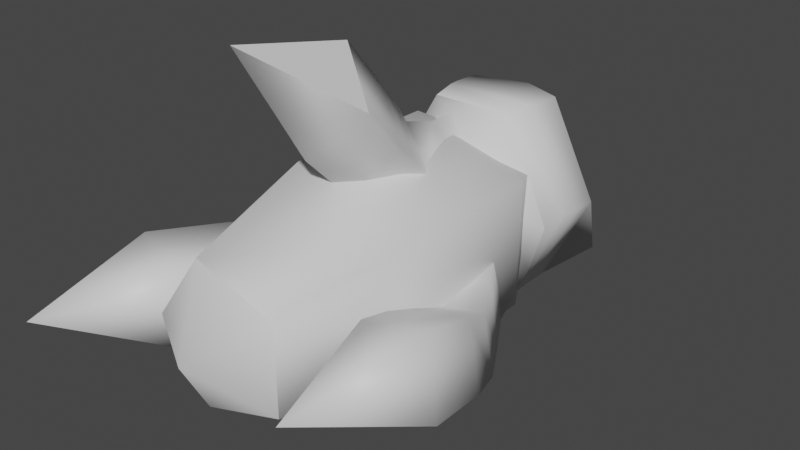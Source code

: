 # Source: fe_fruit_stem_eye2.blend  (saved by Blender 3.0.42; exported with 4.5.12 LTS)
import bpy
from mathutils import Matrix  # noqa: F401  (used for matrix-valued properties, if any)

bpy.ops.wm.read_factory_settings(use_empty=True)
scene = bpy.context.scene
scene.name = 'Scene'

# ---- collections
col_collection = bpy.data.collections.new('Collection'); scene.collection.children.link(col_collection)

# ---- materials (node trees are filled in below, after node groups)
mat_mesh_9 = bpy.data.materials.new('Mesh-9')
mat_mesh_9.use_transparent_shadow = False
mat_material_001 = bpy.data.materials.new('Material.001')
mat_material_001.use_transparent_shadow = False

# ---- material node trees
mat_mesh_9.use_nodes = True; mat_mesh_9.node_tree.nodes.clear()
_N = mat_mesh_9.node_tree.nodes; _L = mat_mesh_9.node_tree.links
n0 = _N.new('ShaderNodeBsdfPrincipled'); n0.name = 'Principled BSDF'; n0.location = (10, 300)
n0.distribution = 'GGX'
n0.subsurface_method = 'RANDOM_WALK_SKIN'
n0.inputs[3].default_value = 1.45
n0.inputs[27].default_value = (0.0, 0.0, 0.0, 1.0)
n0.inputs[28].default_value = 1.0
n1 = _N.new('ShaderNodeOutputMaterial'); n1.name = 'Material Output'; n1.location = (300, 300)
_L.new(n0.outputs[0], n1.inputs[0])
n1.is_active_output = True
mat_material_001.use_nodes = True; mat_material_001.node_tree.nodes.clear()
_N = mat_material_001.node_tree.nodes; _L = mat_material_001.node_tree.links
n0 = _N.new('ShaderNodeBsdfPrincipled'); n0.name = 'Principled BSDF'; n0.location = (10, 300)
n0.distribution = 'GGX'
n0.subsurface_method = 'RANDOM_WALK_SKIN'
n0.inputs[3].default_value = 1.45
n0.inputs[27].default_value = (0.0, 0.0, 0.0, 1.0)
n0.inputs[28].default_value = 1.0
n1 = _N.new('ShaderNodeOutputMaterial'); n1.name = 'Material Output'; n1.location = (300, 300)
n2 = _N.new('ShaderNodeTexImage'); n2.name = 'Image Texture'; n2.location = (-280, 275)
_L.new(n0.outputs[0], n1.inputs[0])
n1.is_active_output = True

# ---- world
world_world = bpy.data.worlds.new('World'); scene.world = world_world
world_world.use_nodes = True; world_world.node_tree.nodes.clear()
_N = world_world.node_tree.nodes; _L = world_world.node_tree.links
n0 = _N.new('ShaderNodeOutputWorld'); n0.name = 'World Output'; n0.location = (300, 300)
n1 = _N.new('ShaderNodeBackground'); n1.name = 'Background'; n1.location = (10, 300)
n1.inputs[0].default_value = (0.05088, 0.05088, 0.05088, 1.0)
_L.new(n1.outputs[0], n0.inputs[0])
n0.is_active_output = True
world_world.color = (0.05088, 0.05088, 0.05088)
world_world.use_sun_shadow = False
world_world.sun_shadow_jitter_overblur = 0.0

# ---- meshes
me_model_4 = bpy.data.meshes.new('Model-4')
me_model_4.from_pydata([(-0.03466, -0.08516, 0.115), (0.1006, -0.08516, 0.07109), (-0.0257, -0.01313, 0.0751), (0.06259, -0.01313, 0.04642), (0.1006, -0.08516, -0.07109), (0.06259, -0.01313, -0.04642), (-0.03466, -0.08516, -0.115), (-0.0257, -0.01313, -0.0751), (-0.1182, -0.08516, -1.859e-17), (-0.08026, -0.01313, -8.296e-17), (-0.03466, -0.08516, -0.115), (-0.0257, -0.01313, -0.0751), (0.07266, -0.4082, 0.04883), (-0.02023, -0.4082, 0.07901), (0.003862, -0.457, 0.0), (0.07266, -0.4082, -0.04883), (-0.02023, -0.4082, -0.07901), (-0.07763, -0.4082, 1.45e-18), (-0.0257, -0.01313, 0.0751), (0.06259, -0.01313, 0.04642), (0.001367, 0.0288, -2.803e-17), (0.06259, -0.01313, -0.04642), (-0.0257, -0.01313, -0.0751), (-0.08026, -0.01313, -8.296e-17), (-0.03515, -0.2644, 0.1172), (0.1027, -0.2644, 0.07245), (-0.1203, -0.2644, -6.262e-17), (-0.03515, -0.2644, -0.1172), (0.1027, -0.2644, -0.07245), (-0.03515, -0.2644, -0.1172), (-0.07763, -0.4082, 1.45e-18), (-0.02023, -0.4082, 0.07901), (-0.02023, -0.4082, -0.07901), (-0.02023, -0.4082, -0.07901), (0.07266, -0.4082, -0.04883), (0.07266, -0.4082, 0.04883)], [], [(0, 1, 2), (1, 3, 2), (4, 5, 1), (5, 3, 1), (6, 7, 4), (7, 5, 4), (8, 9, 10), (9, 11, 10), (8, 0, 9), (0, 2, 9), (12, 13, 14), (15, 12, 14), (16, 15, 14), (17, 16, 14), (13, 17, 14), (18, 19, 20), (19, 21, 20), (21, 22, 20), (22, 23, 20), (23, 18, 20), (24, 25, 0), (0, 25, 1), (26, 24, 8), (8, 24, 0), (27, 26, 10), (10, 26, 8), (28, 29, 4), (4, 29, 6), (25, 28, 1), (1, 28, 4), (26, 30, 24), (24, 30, 31), (26, 27, 30), (27, 32, 30), (29, 28, 33), (28, 34, 33), (28, 25, 34), (25, 35, 34), (24, 31, 25), (25, 31, 35)])
me_model_4.polygons.foreach_set('use_smooth', [True] * 40)
_uv = me_model_4.uv_layers.new(name='UVMap')
_uv.uv.foreach_set('vector', [0.5822, 0.5186, 0.4044, 0.5186, 0.5791, 0.3961, 0.4044, 0.5186, 0.409, 0.3961, 0.5791, 0.3961, 0.2276, 0.5186, 0.2471, 0.3961, 0.4044, 0.5186, 0.2471, 0.3961, 0.409, 0.3961, 0.4044, 0.5186, 0.05063, 0.5186, 0.08196, 0.3961, 0.2276, 0.5186, 0.08196, 0.3961, 0.2471, 0.3961, 0.2276, 0.5186, 0.7594, 0.5186, 0.7413, 0.3961, 0.9377, 0.5186, 0.7413, 0.3961, 0.9113, 0.3961, 0.9377, 0.5186, 0.7594, 0.5186, 0.5822, 0.5186, 0.7413, 0.3961, 0.5822, 0.5186, 0.5791, 0.3961, 0.7413, 0.3961, 0.1931, 0.2455, 0.33, 0.2878, 0.2966, 0.1771, 0.1931, 0.1086, 0.1931, 0.2455, 0.2966, 0.1771, 0.33, 0.06627, 0.1931, 0.1086, 0.2966, 0.1771, 0.4147, 0.1771, 0.33, 0.06627, 0.2966, 0.1771, 0.33, 0.2878, 0.4147, 0.1771, 0.2966, 0.1771, 0.7915, 0.331, 0.6116, 0.2754, 0.7364, 0.1854, 0.6116, 0.2754, 0.6116, 0.09547, 0.7364, 0.1854, 0.6116, 0.09547, 0.7915, 0.03987, 0.7364, 0.1854, 0.7915, 0.03987, 0.9027, 0.1854, 0.7364, 0.1854, 0.9027, 0.1854, 0.7915, 0.331, 0.7364, 0.1854, 0.5891, 0.8983, 0.3961, 0.8983, 0.5822, 0.5186, 0.5822, 0.5186, 0.3961, 0.8983, 0.4044, 0.5186, 0.7813, 0.8983, 0.5891, 0.8983, 0.7594, 0.5186, 0.7594, 0.5186, 0.5891, 0.8983, 0.5822, 0.5186, 0.9771, 0.8983, 0.7813, 0.8983, 0.9377, 0.5186, 0.9377, 0.5186, 0.7813, 0.8983, 0.7594, 0.5186, 0.2047, 0.8983, 0.01061, 0.8983, 0.2276, 0.5186, 0.2276, 0.5186, 0.01061, 0.8983, 0.05063, 0.5186, 0.3961, 0.8983, 0.2047, 0.8983, 0.4044, 0.5186, 0.4044, 0.5186, 0.2047, 0.8983, 0.2276, 0.5186, 0.7813, 0.8983, 0.7872, 0.9754, 0.5891, 0.8983, 0.5891, 0.8983, 0.7872, 0.9754, 0.5941, 0.9754, 0.7813, 0.8983, 0.9771, 0.8983, 0.7872, 0.9754, 0.9771, 0.8983, 0.9794, 0.9754, 0.7872, 0.9754, 0.01061, 0.8983, 0.2047, 0.8983, 0.01916, 0.9754, 0.2047, 0.8983, 0.1986, 0.9754, 0.01916, 0.9754, 0.2047, 0.8983, 0.3961, 0.8983, 0.1986, 0.9754, 0.3961, 0.8983, 0.3912, 0.9754, 0.1986, 0.9754, 0.5891, 0.8983, 0.5941, 0.9754, 0.3961, 0.8983, 0.3961, 0.8983, 0.5941, 0.9754, 0.3912, 0.9754])
me_model_4.materials.append(mat_mesh_9)
me_model_4.use_remesh_fix_poles = True
me_model_4.use_remesh_preserve_attributes = False
me_model_4.update()
me_0x07631a3d_gmdl_002 = bpy.data.meshes.new('0x07631A3D.gmdl.002')
me_0x07631a3d_gmdl_002.from_pydata([(-0.001367, -0.09166, -0.08671), (-0.05107, -0.02991, -0.108), (0.04774, -0.03013, -0.1079), (-0.0933, -0.05458, -0.04813), (-0.1005, -0.03081, -0.003596), (-0.06424, -0.08834, 0.0413), (-0.05107, -0.03191, 0.1137), (-0.001863, -0.07021, 0.1166), (0.04774, -0.03191, 0.1137), (0.06021, -0.09079, 0.04028), (0.09714, -0.03103, -0.003516), (0.09093, -0.04715, -0.04797), (0.04774, -0.03013, -0.1079), (-0.05107, -0.02991, -0.108), (-0.04883, -0.007567, -0.1059), (0.05409, -0.007567, -0.1059), (-0.05107, -0.02991, -0.108), (-0.1005, -0.03081, -0.003596), (-0.1003, -0.009003, 0.007327), (-0.04883, -0.007567, -0.1059), (-0.05107, -0.03191, 0.1137), (-0.04883, -0.009733, 0.1206), (-0.05107, -0.03191, 0.1137), (0.04774, -0.03191, 0.1137), (0.05409, -0.009383, 0.1208), (0.09714, -0.03103, -0.003516), (0.1055, -0.009, 0.007407), (0.05482, 0.01268, -0.1037), (-0.05586, 0.01261, -0.1037), (-0.05641, 0.04387, -0.1053), (0.05394, 0.04387, -0.1053), (-0.05586, 0.01261, -0.1037), (-0.1112, 0.0116, 0.006518), (-0.1116, 0.04368, 0.004811), (-0.05641, 0.04387, -0.1053), (-0.05586, 0.01061, 0.1168), (-0.05641, 0.04349, 0.1149), (0.05482, 0.01069, 0.1168), (0.05395, 0.04349, 0.1149), (0.1102, 0.0116, 0.006518), (0.1091, 0.04359, 0.004762), (-0.09978, 0.07285, -0.06756), (0.09992, 0.07285, -0.06756), (-0.09978, 0.07285, -0.06756), (7.158e-05, 0.07222, 0.1102), (0.0002963, 0.1411, -5.893e-05), (7.158e-05, 0.07222, 0.1102), (-0.08564, -0.1169, 0.00409), (-0.1112, -0.1215, -0.08014), (-0.03307, -0.1339, -0.1027), (0.04535, -0.1184, 0.06595), (-0.001103, -0.1039, 0.1175), (-0.04753, -0.1174, 0.06928), (0.04152, -0.1325, -0.08119), (0.1087, -0.1234, -0.06839), (0.09379, -0.1176, -0.0005362), (0.002407, -0.1405, -0.008975), (-0.1901, -0.3354, 0.01877), (-0.2098, -0.3375, -0.06291), (-0.1658, -0.4947, -0.003161), (-0.1319, -0.3463, -0.09351), (-0.1118, -0.3429, -0.01082), (0.05569, -0.2649, 0.1882), (0.006801, -0.2379, 0.2383), (0.006451, -0.3753, 0.2674), (0.006801, -0.2379, 0.2383), (-0.04201, -0.263, 0.1914), (0.006451, -0.3753, 0.2674), (0.006862, -0.2969, 0.1404), (0.05569, -0.2649, 0.1882), (0.1273, -0.3481, -0.04956), (0.1945, -0.3408, -0.03635), (0.1553, -0.4877, 0.02969), (0.1799, -0.3321, 0.04804), (0.1103, -0.3411, 0.03633), (0.06895, -0.1745, -0.08379), (0.1344, -0.1655, -0.0704), (0.1601, -0.2099, -0.07143), (0.09651, -0.2167, -0.08479), (0.12, -0.162, -0.00382), (0.1462, -0.2082, -0.006133), (0.05232, -0.1712, -0.01554), (0.08041, -0.2163, -0.01768), (0.04073, -0.1579, 0.08346), (-0.0006204, -0.1458, 0.1302), (9.705e-05, -0.1617, 0.1541), (0.04127, -0.1833, 0.1109), (-0.04192, -0.1571, 0.08646), (-0.04101, -0.182, 0.1138), (-0.0005808, -0.1703, 0.03609), (0.0001466, -0.1982, 0.06318), (-0.1142, -0.1613, -0.004486), (-0.1385, -0.1642, -0.08509), (-0.1697, -0.208, -0.0914), (-0.1452, -0.2071, -0.008675), (-0.0639, -0.1755, -0.1078), (-0.09396, -0.2171, -0.115), (-0.04446, -0.1758, -0.02949), (-0.07435, -0.2196, -0.03477), (-0.1925, -0.2437, -0.09071), (-0.1652, -0.2433, 0.002218), (-0.1078, -0.2541, -0.1175), (-0.086, -0.255, -0.02773), (0.1796, -0.2589, -0.05557), (0.1078, -0.2669, -0.07072), (0.164, -0.2561, 0.01827), (0.0897, -0.2633, 0.004732), (0.001027, -0.1829, 0.1788), (0.0481, -0.2113, 0.1321), (-0.04597, -0.2094, 0.1351), (0.001087, -0.2379, 0.08374)], [], [(0, 1, 2), (3, 4, 1), (5, 6, 4), (7, 8, 6), (9, 10, 8), (11, 2, 10), (14, 15, 13), (12, 13, 15), (18, 19, 17), (16, 17, 19), (21, 18, 20), (17, 20, 18), (24, 21, 23), (22, 23, 21), (24, 23, 26), (23, 25, 26), (26, 25, 15), (25, 12, 15), (29, 30, 28), (27, 28, 30), (33, 34, 32), (31, 32, 34), (36, 33, 35), (32, 35, 33), (38, 36, 37), (35, 37, 36), (38, 37, 40), (37, 39, 40), (40, 39, 30), (39, 27, 30), (41, 42, 29), (30, 29, 42), (34, 33, 43), (43, 33, 44), (33, 36, 44), (36, 38, 44), (42, 44, 40), (38, 40, 44), (40, 30, 42), (42, 41, 45), (41, 46, 45), (44, 42, 45), (3, 48, 5), (47, 5, 48), (3, 0, 48), (0, 49, 48), (5, 4, 3), (1, 0, 3), (7, 51, 9), (50, 9, 51), (7, 5, 51), (5, 52, 51), (9, 8, 7), (6, 5, 7), (11, 54, 0), (53, 0, 54), (11, 9, 54), (9, 55, 54), (0, 2, 11), (10, 9, 11), (5, 56, 52), (56, 9, 50), (9, 56, 55), (56, 0, 53), (0, 56, 49), (56, 5, 47), (57, 58, 59), (58, 60, 59), (60, 61, 59), (61, 57, 59), (62, 63, 64), (65, 66, 67), (66, 68, 67), (68, 69, 67), (70, 71, 72), (71, 73, 72), (73, 74, 72), (74, 70, 72), (78, 75, 77), (75, 76, 77), (77, 76, 80), (76, 79, 80), (81, 82, 79), (79, 82, 80), (75, 78, 81), (81, 78, 82), (86, 83, 85), (83, 84, 85), (87, 88, 84), (84, 88, 85), (89, 90, 87), (87, 90, 88), (90, 89, 86), (89, 83, 86), (93, 94, 92), (91, 92, 94), (96, 93, 95), (92, 95, 93), (95, 97, 96), (97, 98, 96), (97, 91, 98), (91, 94, 98), (92, 91, 48), (47, 48, 91), (95, 92, 49), (48, 49, 92), (49, 56, 95), (56, 97, 95), (56, 47, 97), (47, 91, 97), (99, 100, 93), (94, 93, 100), (101, 99, 96), (93, 96, 99), (96, 98, 101), (98, 102, 101), (98, 94, 102), (94, 100, 102), (104, 78, 103), (78, 77, 103), (103, 77, 105), (77, 80, 105), (82, 106, 80), (80, 106, 105), (78, 104, 82), (82, 104, 106), (75, 53, 76), (53, 54, 76), (76, 54, 79), (54, 55, 79), (56, 81, 55), (55, 81, 79), (53, 75, 56), (56, 75, 81), (108, 86, 107), (86, 85, 107), (109, 107, 88), (85, 88, 107), (110, 109, 90), (88, 90, 109), (110, 90, 108), (90, 86, 108), (50, 51, 83), (51, 84, 83), (52, 87, 51), (51, 87, 84), (56, 89, 52), (52, 89, 87), (89, 56, 83), (56, 50, 83), (58, 57, 99), (100, 99, 57), (60, 58, 101), (99, 101, 58), (61, 60, 102), (101, 102, 60), (57, 61, 100), (102, 100, 61), (70, 104, 71), (104, 103, 71), (73, 71, 105), (103, 105, 71), (73, 105, 74), (105, 106, 74), (74, 106, 70), (106, 104, 70), (65, 69, 107), (108, 107, 69), (65, 107, 66), (107, 109, 66), (68, 66, 110), (109, 110, 66), (68, 110, 69), (110, 108, 69), (28, 27, 14), (15, 14, 27), (32, 31, 18), (19, 18, 31), (35, 32, 21), (18, 21, 32), (37, 35, 24), (21, 24, 35), (37, 24, 39), (24, 26, 39), (39, 26, 27), (26, 15, 27)])
me_0x07631a3d_gmdl_002.polygons.foreach_set('use_smooth', [True] * 186)
_uv = me_0x07631a3d_gmdl_002.uv_layers.new(name='UVMap')
_uv.uv.foreach_set('vector', [0.1464, 0.9095, 0.1931, 0.974, 0.1969, 0.9778, 0.1601, 0.914, 0.2122, 0.9529, 0.1931, 0.974, 0.1818, 0.8893, 0.2376, 0.9335, 0.2122, 0.9529, 0.2098, 0.8894, 0.2414, 0.9373, 0.2376, 0.9335, 0.186, 0.8935, 0.2199, 0.9606, 0.2414, 0.9373, 0.1683, 0.9235, 0.1969, 0.9778, 0.2199, 0.9606, 0.1148, 0.109, 0.1141, 0.1508, 0.05134, 0.1152, 0.05086, 0.1422, 0.05134, 0.1152, 0.1141, 0.1508, 0.1007, 0.3816, 0.1092, 0.4268, 0.0345, 0.4061, 0.0457, 0.433, 0.0345, 0.4061, 0.1092, 0.4268, 0.09253, 0.3241, 0.1007, 0.3816, 0.0221, 0.3701, 0.0345, 0.4061, 0.0221, 0.3701, 0.1007, 0.3816, 0.09379, 0.2536, 0.09253, 0.3241, 0.02504, 0.2046, 0.02354, 0.2893, 0.02504, 0.2046, 0.09253, 0.3241, 0.09379, 0.2536, 0.02504, 0.2046, 0.104, 0.1959, 0.02504, 0.2046, 0.03872, 0.1688, 0.104, 0.1959, 0.104, 0.1959, 0.03872, 0.1688, 0.1141, 0.1508, 0.03872, 0.1688, 0.05086, 0.1422, 0.1141, 0.1508, 0.2186, 0.1052, 0.2177, 0.1586, 0.1592, 0.1065, 0.1584, 0.1551, 0.1592, 0.1065, 0.2177, 0.1586, 0.2141, 0.3694, 0.213, 0.423, 0.1496, 0.3734, 0.1536, 0.4243, 0.1496, 0.3734, 0.213, 0.423, 0.2152, 0.3166, 0.2141, 0.3694, 0.1457, 0.3183, 0.1496, 0.3734, 0.1457, 0.3183, 0.2141, 0.3694, 0.2161, 0.265, 0.2152, 0.3166, 0.1467, 0.261, 0.1457, 0.3183, 0.1467, 0.261, 0.2152, 0.3166, 0.2161, 0.265, 0.1467, 0.261, 0.2169, 0.2123, 0.1467, 0.261, 0.1526, 0.2059, 0.2169, 0.2123, 0.2169, 0.2123, 0.1526, 0.2059, 0.2177, 0.1586, 0.1526, 0.2059, 0.1584, 0.1551, 0.2177, 0.1586, 0.3106, 0.08056, 0.3087, 0.1867, 0.2186, 0.1052, 0.2177, 0.1586, 0.2186, 0.1052, 0.3087, 0.1867, 0.213, 0.423, 0.2141, 0.3694, 0.305, 0.3984, 0.305, 0.3984, 0.2141, 0.3694, 0.307, 0.2922, 0.2141, 0.3694, 0.2152, 0.3166, 0.307, 0.2922, 0.2152, 0.3166, 0.2161, 0.265, 0.307, 0.2922, 0.3087, 0.1867, 0.307, 0.2922, 0.2169, 0.2123, 0.2161, 0.265, 0.2169, 0.2123, 0.307, 0.2922, 0.2169, 0.2123, 0.2177, 0.1586, 0.3087, 0.1867, 0.3087, 0.1867, 0.3106, 0.08056, 0.3434, 0.1869, 0.3106, 0.08056, 0.3223, 0.01329, 0.3434, 0.1869, 0.307, 0.2922, 0.3087, 0.1867, 0.3434, 0.1869, 0.1601, 0.914, 0.1329, 0.8669, 0.1818, 0.8893, 0.1578, 0.8551, 0.1818, 0.8893, 0.1329, 0.8669, 0.1601, 0.914, 0.1464, 0.9095, 0.1329, 0.8669, 0.1464, 0.9095, 0.1274, 0.8701, 0.1329, 0.8669, 0.1818, 0.8893, 0.2122, 0.9529, 0.1601, 0.914, 0.1931, 0.974, 0.1464, 0.9095, 0.1601, 0.914, 0.2098, 0.8894, 0.1982, 0.8426, 0.186, 0.8935, 0.1786, 0.8508, 0.186, 0.8935, 0.1982, 0.8426, 0.2098, 0.8894, 0.1818, 0.8893, 0.1982, 0.8426, 0.1818, 0.8893, 0.1753, 0.8458, 0.1982, 0.8426, 0.186, 0.8935, 0.2414, 0.9373, 0.2098, 0.8894, 0.2376, 0.9335, 0.1818, 0.8893, 0.2098, 0.8894, 0.1683, 0.9235, 0.1443, 0.8732, 0.1464, 0.9095, 0.1365, 0.87, 0.1464, 0.9095, 0.1443, 0.8732, 0.1683, 0.9235, 0.186, 0.8935, 0.1443, 0.8732, 0.186, 0.8935, 0.1633, 0.8626, 0.1443, 0.8732, 0.1464, 0.9095, 0.1969, 0.9778, 0.1683, 0.9235, 0.2199, 0.9606, 0.186, 0.8935, 0.1683, 0.9235, 0.1818, 0.8893, 0.1538, 0.8562, 0.1753, 0.8458, 0.1538, 0.8562, 0.186, 0.8935, 0.1786, 0.8508, 0.186, 0.8935, 0.1538, 0.8562, 0.1633, 0.8626, 0.1538, 0.8562, 0.1464, 0.9095, 0.1365, 0.87, 0.1464, 0.9095, 0.1538, 0.8562, 0.1274, 0.8701, 0.1538, 0.8562, 0.1818, 0.8893, 0.1578, 0.8551, 0.1479, 0.5678, 0.1108, 0.5569, 0.1647, 0.4754, 0.1108, 0.5569, 0.1058, 0.5533, 0.1647, 0.4754, 0.1058, 0.5533, 0.1428, 0.5665, 0.1647, 0.4754, 0.1428, 0.5665, 0.1479, 0.5678, 0.1647, 0.4754, 0.3355, 0.4797, 0.3037, 0.5202, 0.2851, 0.4764, 0.2558, 0.6213, 0.2256, 0.603, 0.2627, 0.5333, 0.2256, 0.603, 0.1985, 0.589, 0.2627, 0.5333, 0.1985, 0.589, 0.2305, 0.6087, 0.2627, 0.5333, 0.1322, 0.5671, 0.141, 0.5762, 0.1889, 0.4949, 0.141, 0.5762, 0.17, 0.5867, 0.1889, 0.4949, 0.17, 0.5867, 0.1617, 0.5779, 0.1889, 0.4949, 0.1617, 0.5779, 0.1322, 0.5671, 0.1889, 0.4949, 0.1083, 0.7032, 0.1103, 0.7764, 0.115, 0.7082, 0.1103, 0.7764, 0.1176, 0.7808, 0.115, 0.7082, 0.115, 0.7082, 0.1176, 0.7808, 0.1355, 0.7084, 0.1176, 0.7808, 0.1383, 0.7763, 0.1355, 0.7084, 0.1313, 0.7718, 0.1292, 0.7034, 0.1383, 0.7763, 0.1383, 0.7763, 0.1292, 0.7034, 0.1355, 0.7084, 0.1103, 0.7764, 0.1083, 0.7032, 0.1313, 0.7718, 0.1313, 0.7718, 0.1083, 0.7032, 0.1292, 0.7034, 0.179, 0.7071, 0.1685, 0.7671, 0.1984, 0.7095, 0.1685, 0.7671, 0.1884, 0.7651, 0.1984, 0.7095, 0.1653, 0.7626, 0.1759, 0.7029, 0.1884, 0.7651, 0.1884, 0.7651, 0.1759, 0.7029, 0.1984, 0.7095, 0.1438, 0.7643, 0.1551, 0.7, 0.1653, 0.7626, 0.1653, 0.7626, 0.1551, 0.7, 0.1759, 0.7029, 0.1551, 0.7, 0.1438, 0.7643, 0.179, 0.7071, 0.1438, 0.7643, 0.1685, 0.7671, 0.179, 0.7071, 0.09581, 0.6964, 0.1233, 0.6977, 0.1026, 0.7719, 0.1291, 0.7675, 0.1026, 0.7719, 0.1233, 0.6977, 0.09117, 0.6959, 0.09581, 0.6964, 0.09749, 0.7727, 0.1026, 0.7719, 0.09749, 0.7727, 0.09581, 0.6964, 0.09749, 0.7727, 0.1229, 0.7677, 0.09117, 0.6959, 0.1229, 0.7677, 0.1177, 0.6964, 0.09117, 0.6959, 0.1229, 0.7677, 0.1291, 0.7675, 0.1177, 0.6964, 0.1291, 0.7675, 0.1233, 0.6977, 0.1177, 0.6964, 0.1026, 0.7719, 0.1291, 0.7675, 0.1329, 0.8669, 0.1578, 0.8551, 0.1329, 0.8669, 0.1291, 0.7675, 0.09749, 0.7727, 0.1026, 0.7719, 0.1274, 0.8701, 0.1329, 0.8669, 0.1274, 0.8701, 0.1026, 0.7719, 0.1274, 0.8701, 0.1538, 0.8562, 0.09749, 0.7727, 0.1538, 0.8562, 0.1229, 0.7677, 0.09749, 0.7727, 0.1538, 0.8562, 0.1578, 0.8551, 0.1229, 0.7677, 0.1578, 0.8551, 0.1291, 0.7675, 0.1229, 0.7677, 0.09784, 0.6221, 0.1279, 0.6301, 0.09581, 0.6964, 0.1233, 0.6977, 0.09581, 0.6964, 0.1279, 0.6301, 0.09349, 0.62, 0.09784, 0.6221, 0.09117, 0.6959, 0.09581, 0.6964, 0.09117, 0.6959, 0.09784, 0.6221, 0.09117, 0.6959, 0.1177, 0.6964, 0.09349, 0.62, 0.1177, 0.6964, 0.1225, 0.627, 0.09349, 0.62, 0.1177, 0.6964, 0.1233, 0.6977, 0.1225, 0.627, 0.1233, 0.6977, 0.1279, 0.6301, 0.1225, 0.627, 0.1191, 0.6289, 0.1083, 0.7032, 0.1261, 0.6353, 0.1083, 0.7032, 0.115, 0.7082, 0.1261, 0.6353, 0.1261, 0.6353, 0.115, 0.7082, 0.1485, 0.6408, 0.115, 0.7082, 0.1355, 0.7084, 0.1485, 0.6408, 0.1292, 0.7034, 0.142, 0.6344, 0.1355, 0.7084, 0.1355, 0.7084, 0.142, 0.6344, 0.1485, 0.6408, 0.1083, 0.7032, 0.1191, 0.6289, 0.1292, 0.7034, 0.1292, 0.7034, 0.1191, 0.6289, 0.142, 0.6344, 0.1103, 0.7764, 0.1365, 0.87, 0.1176, 0.7808, 0.1365, 0.87, 0.1443, 0.8732, 0.1176, 0.7808, 0.1176, 0.7808, 0.1443, 0.8732, 0.1383, 0.7763, 0.1443, 0.8732, 0.1633, 0.8626, 0.1383, 0.7763, 0.1538, 0.8562, 0.1313, 0.7718, 0.1633, 0.8626, 0.1633, 0.8626, 0.1313, 0.7718, 0.1383, 0.7763, 0.1365, 0.87, 0.1103, 0.7764, 0.1538, 0.8562, 0.1538, 0.8562, 0.1103, 0.7764, 0.1313, 0.7718, 0.2041, 0.6535, 0.179, 0.7071, 0.2247, 0.6609, 0.179, 0.7071, 0.1984, 0.7095, 0.2247, 0.6609, 0.2004, 0.6489, 0.2247, 0.6609, 0.1759, 0.7029, 0.1984, 0.7095, 0.1759, 0.7029, 0.2247, 0.6609, 0.1783, 0.6405, 0.2004, 0.6489, 0.1551, 0.7, 0.1759, 0.7029, 0.1551, 0.7, 0.2004, 0.6489, 0.1783, 0.6405, 0.1551, 0.7, 0.2041, 0.6535, 0.1551, 0.7, 0.179, 0.7071, 0.2041, 0.6535, 0.1786, 0.8508, 0.1982, 0.8426, 0.1685, 0.7671, 0.1982, 0.8426, 0.1884, 0.7651, 0.1685, 0.7671, 0.1753, 0.8458, 0.1653, 0.7626, 0.1982, 0.8426, 0.1982, 0.8426, 0.1653, 0.7626, 0.1884, 0.7651, 0.1538, 0.8562, 0.1438, 0.7643, 0.1753, 0.8458, 0.1753, 0.8458, 0.1438, 0.7643, 0.1653, 0.7626, 0.1438, 0.7643, 0.1538, 0.8562, 0.1685, 0.7671, 0.1538, 0.8562, 0.1786, 0.8508, 0.1685, 0.7671, 0.1108, 0.5569, 0.1479, 0.5678, 0.09784, 0.6221, 0.1279, 0.6301, 0.09784, 0.6221, 0.1479, 0.5678, 0.1058, 0.5533, 0.1108, 0.5569, 0.09349, 0.62, 0.09784, 0.6221, 0.09349, 0.62, 0.1108, 0.5569, 0.1428, 0.5665, 0.1058, 0.5533, 0.1225, 0.627, 0.09349, 0.62, 0.1225, 0.627, 0.1058, 0.5533, 0.1479, 0.5678, 0.1428, 0.5665, 0.1279, 0.6301, 0.1225, 0.627, 0.1279, 0.6301, 0.1428, 0.5665, 0.1322, 0.5671, 0.1191, 0.6289, 0.141, 0.5762, 0.1191, 0.6289, 0.1261, 0.6353, 0.141, 0.5762, 0.17, 0.5867, 0.141, 0.5762, 0.1485, 0.6408, 0.1261, 0.6353, 0.1485, 0.6408, 0.141, 0.5762, 0.17, 0.5867, 0.1485, 0.6408, 0.1617, 0.5779, 0.1485, 0.6408, 0.142, 0.6344, 0.1617, 0.5779, 0.1617, 0.5779, 0.142, 0.6344, 0.1322, 0.5671, 0.142, 0.6344, 0.1191, 0.6289, 0.1322, 0.5671, 0.2558, 0.6213, 0.2305, 0.6087, 0.2247, 0.6609, 0.2041, 0.6535, 0.2247, 0.6609, 0.2305, 0.6087, 0.2558, 0.6213, 0.2247, 0.6609, 0.2256, 0.603, 0.2247, 0.6609, 0.2004, 0.6489, 0.2256, 0.603, 0.1985, 0.589, 0.2256, 0.603, 0.1783, 0.6405, 0.2004, 0.6489, 0.1783, 0.6405, 0.2256, 0.603, 0.1985, 0.589, 0.1783, 0.6405, 0.2305, 0.6087, 0.1783, 0.6405, 0.2041, 0.6535, 0.2305, 0.6087, 0.1592, 0.1065, 0.1584, 0.1551, 0.1148, 0.109, 0.1141, 0.1508, 0.1148, 0.109, 0.1584, 0.1551, 0.1496, 0.3734, 0.1536, 0.4243, 0.1007, 0.3816, 0.1092, 0.4268, 0.1007, 0.3816, 0.1536, 0.4243, 0.1457, 0.3183, 0.1496, 0.3734, 0.09253, 0.3241, 0.1007, 0.3816, 0.09253, 0.3241, 0.1496, 0.3734, 0.1467, 0.261, 0.1457, 0.3183, 0.09379, 0.2536, 0.09253, 0.3241, 0.09379, 0.2536, 0.1457, 0.3183, 0.1467, 0.261, 0.09379, 0.2536, 0.1526, 0.2059, 0.09379, 0.2536, 0.104, 0.1959, 0.1526, 0.2059, 0.1526, 0.2059, 0.104, 0.1959, 0.1584, 0.1551, 0.104, 0.1959, 0.1141, 0.1508, 0.1584, 0.1551])
_ca = me_0x07631a3d_gmdl_002.color_attributes.new('Col', 'BYTE_COLOR', 'CORNER')
_ca.data.foreach_set('color', [1.0, 1.0, 1.0, 1.0, 1.0, 1.0, 1.0, 1.0, 1.0, 1.0, 1.0, 1.0, 1.0, 1.0, 1.0, 1.0, 1.0, 1.0, 1.0, 1.0, 1.0, 1.0, 1.0, 1.0, 1.0, 1.0, 1.0, 1.0, 1.0, 1.0, 1.0, 1.0, 1.0, 1.0, 1.0, 1.0, 1.0, 1.0, 1.0, 1.0, 1.0, 1.0, 1.0, 1.0, 1.0, 1.0, 1.0, 1.0, 1.0, 1.0, 1.0, 1.0, 1.0, 1.0, 1.0, 1.0, 1.0, 1.0, 1.0, 1.0, 1.0, 1.0, 1.0, 1.0, 1.0, 1.0, 1.0, 1.0, 1.0, 1.0, 1.0, 1.0, 1.0, 1.0, 1.0, 1.0, 1.0, 1.0, 1.0, 1.0, 1.0, 1.0, 1.0, 1.0, 1.0, 1.0, 1.0, 1.0, 1.0, 1.0, 1.0, 1.0, 1.0, 1.0, 1.0, 1.0, 1.0, 1.0, 1.0, 1.0, 1.0, 1.0, 1.0, 1.0, 1.0, 1.0, 1.0, 1.0, 1.0, 1.0, 1.0, 1.0, 1.0, 1.0, 1.0, 1.0, 1.0, 1.0, 1.0, 1.0, 1.0, 1.0, 1.0, 1.0, 1.0, 1.0, 1.0, 1.0, 1.0, 1.0, 1.0, 1.0, 1.0, 1.0, 1.0, 1.0, 1.0, 1.0, 1.0, 1.0, 1.0, 1.0, 1.0, 1.0, 1.0, 1.0, 1.0, 1.0, 1.0, 1.0, 1.0, 1.0, 1.0, 1.0, 1.0, 1.0, 1.0, 1.0, 1.0, 1.0, 1.0, 1.0, 1.0, 1.0, 1.0, 1.0, 1.0, 1.0, 1.0, 1.0, 1.0, 1.0, 1.0, 1.0, 1.0, 1.0, 1.0, 1.0, 1.0, 1.0, 1.0, 1.0, 1.0, 1.0, 1.0, 1.0, 1.0, 1.0, 1.0, 1.0, 1.0, 1.0, 1.0, 1.0, 1.0, 1.0, 1.0, 1.0, 1.0, 1.0, 1.0, 1.0, 1.0, 1.0, 1.0, 1.0, 1.0, 1.0, 1.0, 1.0, 1.0, 1.0, 1.0, 1.0, 1.0, 1.0, 1.0, 1.0, 1.0, 1.0, 1.0, 1.0, 1.0, 1.0, 1.0, 1.0, 1.0, 1.0, 1.0, 1.0, 1.0, 1.0, 1.0, 1.0, 1.0, 1.0, 1.0, 1.0, 1.0, 1.0, 1.0, 1.0, 1.0, 1.0, 1.0, 1.0, 1.0, 1.0, 1.0, 1.0, 1.0, 1.0, 1.0, 1.0, 1.0, 1.0, 1.0, 1.0, 1.0, 1.0, 1.0, 1.0, 1.0, 1.0, 1.0, 1.0, 1.0, 1.0, 1.0, 1.0, 1.0, 1.0, 1.0, 1.0, 1.0, 1.0, 1.0, 1.0, 1.0, 1.0, 1.0, 1.0, 1.0, 1.0, 1.0, 1.0, 1.0, 1.0, 1.0, 1.0, 1.0, 1.0, 1.0, 1.0, 1.0, 1.0, 1.0, 1.0, 1.0, 1.0, 1.0, 1.0, 1.0, 1.0, 1.0, 1.0, 1.0, 1.0, 1.0, 1.0, 1.0, 1.0, 1.0, 1.0, 1.0, 1.0, 1.0, 1.0, 1.0, 1.0, 1.0, 1.0, 1.0, 1.0, 1.0, 1.0, 1.0, 1.0, 1.0, 1.0, 1.0, 1.0, 1.0, 1.0, 1.0, 1.0, 1.0, 1.0, 1.0, 1.0, 1.0, 1.0, 1.0, 1.0, 1.0, 1.0, 1.0, 1.0, 1.0, 1.0, 1.0, 1.0, 1.0, 1.0, 1.0, 1.0, 1.0, 1.0, 1.0, 1.0, 1.0, 1.0, 1.0, 1.0, 1.0, 1.0, 1.0, 1.0, 1.0, 1.0, 1.0, 1.0, 1.0, 1.0, 1.0, 1.0, 1.0, 1.0, 1.0, 1.0, 1.0, 1.0, 1.0, 1.0, 1.0, 1.0, 1.0, 1.0, 1.0, 1.0, 1.0, 1.0, 1.0, 1.0, 1.0, 1.0, 1.0, 1.0, 1.0, 1.0, 1.0, 1.0, 1.0, 1.0, 1.0, 1.0, 1.0, 1.0, 1.0, 1.0, 1.0, 1.0, 1.0, 1.0, 1.0, 1.0, 1.0, 1.0, 1.0, 1.0, 1.0, 1.0, 1.0, 1.0, 1.0, 1.0, 1.0, 1.0, 1.0, 1.0, 1.0, 1.0, 1.0, 1.0, 1.0, 1.0, 1.0, 1.0, 1.0, 1.0, 1.0, 1.0, 1.0, 1.0, 1.0, 1.0, 1.0, 1.0, 1.0, 1.0, 1.0, 1.0, 1.0, 1.0, 1.0, 1.0, 1.0, 1.0, 1.0, 1.0, 1.0, 1.0, 1.0, 1.0, 1.0, 1.0, 1.0, 1.0, 1.0, 1.0, 1.0, 1.0, 1.0, 1.0, 1.0, 1.0, 1.0, 1.0, 1.0, 1.0, 1.0, 1.0, 1.0, 1.0, 1.0, 1.0, 1.0, 1.0, 1.0, 1.0, 1.0, 1.0, 1.0, 1.0, 1.0, 1.0, 1.0, 1.0, 1.0, 1.0, 1.0, 1.0, 1.0, 1.0, 1.0, 1.0, 1.0, 1.0, 1.0, 1.0, 1.0, 1.0, 1.0, 1.0, 1.0, 1.0, 1.0, 1.0, 1.0, 1.0, 1.0, 1.0, 1.0, 1.0, 1.0, 1.0, 1.0, 1.0, 1.0, 1.0, 1.0, 1.0, 1.0, 1.0, 1.0, 1.0, 1.0, 1.0, 1.0, 1.0, 1.0, 1.0, 1.0, 1.0, 1.0, 1.0, 1.0, 1.0, 1.0, 1.0, 1.0, 1.0, 1.0, 1.0, 1.0, 1.0, 1.0, 1.0, 1.0, 1.0, 1.0, 1.0, 1.0, 1.0, 1.0, 1.0, 1.0, 1.0, 1.0, 1.0, 1.0, 1.0, 1.0, 1.0, 1.0, 1.0, 1.0, 1.0, 1.0, 1.0, 1.0, 1.0, 1.0, 1.0, 1.0, 1.0, 1.0, 1.0, 1.0, 1.0, 1.0, 1.0, 1.0, 1.0, 1.0, 1.0, 1.0, 1.0, 1.0, 1.0, 1.0, 1.0, 1.0, 1.0, 1.0, 1.0, 1.0, 1.0, 1.0, 1.0, 1.0, 1.0, 1.0, 1.0, 1.0, 1.0, 1.0, 1.0, 1.0, 1.0, 1.0, 1.0, 1.0, 1.0, 1.0, 1.0, 1.0, 1.0, 1.0, 1.0, 1.0, 1.0, 1.0, 1.0, 1.0, 1.0, 1.0, 1.0, 1.0, 1.0, 1.0, 1.0, 1.0, 1.0, 1.0, 1.0, 1.0, 1.0, 1.0, 1.0, 1.0, 1.0, 1.0, 1.0, 1.0, 1.0, 1.0, 1.0, 1.0, 1.0, 1.0, 1.0, 1.0, 1.0, 1.0, 1.0, 1.0, 1.0, 1.0, 1.0, 1.0, 1.0, 1.0, 1.0, 1.0, 1.0, 1.0, 1.0, 1.0, 1.0, 1.0, 1.0, 1.0, 1.0, 1.0, 1.0, 1.0, 1.0, 1.0, 1.0, 1.0, 1.0, 1.0, 1.0, 1.0, 1.0, 1.0, 1.0, 1.0, 1.0, 1.0, 1.0, 1.0, 1.0, 1.0, 1.0, 1.0, 1.0, 1.0, 1.0, 1.0, 1.0, 1.0, 1.0, 1.0, 1.0, 1.0, 1.0, 1.0, 1.0, 1.0, 1.0, 1.0, 1.0, 1.0, 1.0, 1.0, 1.0, 1.0, 1.0, 1.0, 1.0, 1.0, 1.0, 1.0, 1.0, 1.0, 1.0, 1.0, 1.0, 1.0, 1.0, 1.0, 1.0, 1.0, 1.0, 1.0, 1.0, 1.0, 1.0, 1.0, 1.0, 1.0, 1.0, 1.0, 1.0, 1.0, 1.0, 1.0, 1.0, 1.0, 1.0, 1.0, 1.0, 1.0, 1.0, 1.0, 1.0, 1.0, 1.0, 1.0, 1.0, 1.0, 1.0, 1.0, 1.0, 1.0, 1.0, 1.0, 1.0, 1.0, 1.0, 1.0, 1.0, 1.0, 1.0, 1.0, 1.0, 1.0, 1.0, 1.0, 1.0, 1.0, 1.0, 1.0, 1.0, 1.0, 1.0, 1.0, 1.0, 1.0, 1.0, 1.0, 1.0, 1.0, 1.0, 1.0, 1.0, 1.0, 1.0, 1.0, 1.0, 1.0, 1.0, 1.0, 1.0, 1.0, 1.0, 1.0, 1.0, 1.0, 1.0, 1.0, 1.0, 1.0, 1.0, 1.0, 1.0, 1.0, 1.0, 1.0, 1.0, 1.0, 1.0, 1.0, 1.0, 1.0, 1.0, 1.0, 1.0, 1.0, 1.0, 1.0, 1.0, 1.0, 1.0, 1.0, 1.0, 1.0, 1.0, 1.0, 1.0, 1.0, 1.0, 1.0, 1.0, 1.0, 1.0, 1.0, 1.0, 1.0, 1.0, 1.0, 1.0, 1.0, 1.0, 1.0, 1.0, 1.0, 1.0, 1.0, 1.0, 1.0, 1.0, 1.0, 1.0, 1.0, 1.0, 1.0, 1.0, 1.0, 1.0, 1.0, 1.0, 1.0, 1.0, 1.0, 1.0, 1.0, 1.0, 1.0, 1.0, 1.0, 1.0, 1.0, 1.0, 1.0, 1.0, 1.0, 1.0, 1.0, 1.0, 1.0, 1.0, 1.0, 1.0, 1.0, 1.0, 1.0, 1.0, 1.0, 1.0, 1.0, 1.0, 1.0, 1.0, 1.0, 1.0, 1.0, 1.0, 1.0, 1.0, 1.0, 1.0, 1.0, 1.0, 1.0, 1.0, 1.0, 1.0, 1.0, 1.0, 1.0, 1.0, 1.0, 1.0, 1.0, 1.0, 1.0, 1.0, 1.0, 1.0, 1.0, 1.0, 1.0, 1.0, 1.0, 1.0, 1.0, 1.0, 1.0, 1.0, 1.0, 1.0, 1.0, 1.0, 1.0, 1.0, 1.0, 1.0, 1.0, 1.0, 1.0, 1.0, 1.0, 1.0, 1.0, 1.0, 1.0, 1.0, 1.0, 1.0, 1.0, 1.0, 1.0, 1.0, 1.0, 1.0, 1.0, 1.0, 1.0, 1.0, 1.0, 1.0, 1.0, 1.0, 1.0, 1.0, 1.0, 1.0, 1.0, 1.0, 1.0, 1.0, 1.0, 1.0, 1.0, 1.0, 1.0, 1.0, 1.0, 1.0, 1.0, 1.0, 1.0, 1.0, 1.0, 1.0, 1.0, 1.0, 1.0, 1.0, 1.0, 1.0, 1.0, 1.0, 1.0, 1.0, 1.0, 1.0, 1.0, 1.0, 1.0, 1.0, 1.0, 1.0, 1.0, 1.0, 1.0, 1.0, 1.0, 1.0, 1.0, 1.0, 1.0, 1.0, 1.0, 1.0, 1.0, 1.0, 1.0, 1.0, 1.0, 1.0, 1.0, 1.0, 1.0, 1.0, 1.0, 1.0, 1.0, 1.0, 1.0, 1.0, 1.0, 1.0, 1.0, 1.0, 1.0, 1.0, 1.0, 1.0, 1.0, 1.0, 1.0, 1.0, 1.0, 1.0, 1.0, 1.0, 1.0, 1.0, 1.0, 1.0, 1.0, 1.0, 1.0, 1.0, 1.0, 1.0, 1.0, 1.0, 1.0, 1.0, 1.0, 1.0, 1.0, 1.0, 1.0, 1.0, 1.0, 1.0, 1.0, 1.0, 1.0, 1.0, 1.0, 1.0, 1.0, 1.0, 1.0, 1.0, 1.0, 1.0, 1.0, 1.0, 1.0, 1.0, 1.0, 1.0, 1.0, 1.0, 1.0, 1.0, 1.0, 1.0, 1.0, 1.0, 1.0, 1.0, 1.0, 1.0, 1.0, 1.0, 1.0, 1.0, 1.0, 1.0, 1.0, 1.0, 1.0, 1.0, 1.0, 1.0, 1.0, 1.0, 1.0, 1.0, 1.0, 1.0, 1.0, 1.0, 1.0, 1.0, 1.0, 1.0, 1.0, 1.0, 1.0, 1.0, 1.0, 1.0, 1.0, 1.0, 1.0, 1.0, 1.0, 1.0, 1.0, 1.0, 1.0, 1.0, 1.0, 1.0, 1.0, 1.0, 1.0, 1.0, 1.0, 1.0, 1.0, 1.0, 1.0, 1.0, 1.0, 1.0, 1.0, 1.0, 1.0, 1.0, 1.0, 1.0, 1.0, 1.0, 1.0, 1.0, 1.0, 1.0, 1.0, 1.0, 1.0, 1.0, 1.0, 1.0, 1.0, 1.0, 1.0, 1.0, 1.0, 1.0, 1.0, 1.0, 1.0, 1.0, 1.0, 1.0, 1.0, 1.0, 1.0, 1.0, 1.0, 1.0, 1.0, 1.0, 1.0, 1.0, 1.0, 1.0, 1.0, 1.0, 1.0, 1.0, 1.0, 1.0, 1.0, 1.0, 1.0, 1.0, 1.0, 1.0, 1.0, 1.0, 1.0, 1.0, 1.0, 1.0, 1.0, 1.0, 1.0, 1.0, 1.0, 1.0, 1.0, 1.0, 1.0, 1.0, 1.0, 1.0, 1.0, 1.0, 1.0, 1.0, 1.0, 1.0, 1.0, 1.0, 1.0, 1.0, 1.0, 1.0, 1.0, 1.0, 1.0, 1.0, 1.0, 1.0, 1.0, 1.0, 1.0, 1.0, 1.0, 1.0, 1.0, 1.0, 1.0, 1.0, 1.0, 1.0, 1.0, 1.0, 1.0, 1.0, 1.0, 1.0, 1.0, 1.0, 1.0, 1.0, 1.0, 1.0, 1.0, 1.0, 1.0, 1.0, 1.0, 1.0, 1.0, 1.0, 1.0, 1.0, 1.0, 1.0, 1.0, 1.0, 1.0, 1.0, 1.0, 1.0, 1.0, 1.0, 1.0, 1.0, 1.0, 1.0, 1.0, 1.0, 1.0, 1.0, 1.0, 1.0, 1.0, 1.0, 1.0, 1.0, 1.0, 1.0, 1.0, 1.0, 1.0, 1.0, 1.0, 1.0, 1.0, 1.0, 1.0, 1.0, 1.0, 1.0, 1.0, 1.0, 1.0, 1.0, 1.0, 1.0, 1.0, 1.0, 1.0, 1.0, 1.0, 1.0, 1.0, 1.0, 1.0, 1.0, 1.0, 1.0, 1.0, 1.0, 1.0, 1.0, 1.0, 1.0, 1.0, 1.0, 1.0, 1.0, 1.0, 1.0, 1.0, 1.0, 1.0, 1.0, 1.0, 1.0, 1.0, 1.0, 1.0, 1.0, 1.0, 1.0, 1.0, 1.0, 1.0, 1.0, 1.0, 1.0, 1.0, 1.0, 1.0, 1.0, 1.0, 1.0, 1.0, 1.0, 1.0, 1.0, 1.0, 1.0, 1.0, 1.0, 1.0, 1.0, 1.0, 1.0, 1.0, 1.0, 1.0, 1.0, 1.0, 1.0, 1.0, 1.0, 1.0, 1.0, 1.0, 1.0, 1.0, 1.0, 1.0, 1.0, 1.0, 1.0, 1.0, 1.0, 1.0, 1.0, 1.0, 1.0, 1.0, 1.0, 1.0, 1.0, 1.0, 1.0, 1.0, 1.0, 1.0, 1.0, 1.0, 1.0, 1.0, 1.0, 1.0, 1.0, 1.0, 1.0, 1.0, 1.0, 1.0, 1.0, 1.0, 1.0, 1.0, 1.0, 1.0, 1.0, 1.0, 1.0, 1.0, 1.0, 1.0, 1.0, 1.0, 1.0, 1.0, 1.0, 1.0, 1.0, 1.0, 1.0, 1.0, 1.0, 1.0, 1.0, 1.0, 1.0, 1.0, 1.0, 1.0, 1.0, 1.0, 1.0, 1.0, 1.0, 1.0, 1.0, 1.0, 1.0, 1.0, 1.0, 1.0, 1.0, 1.0, 1.0, 1.0, 1.0, 1.0, 1.0, 1.0, 1.0, 1.0, 1.0, 1.0, 1.0, 1.0, 1.0, 1.0, 1.0, 1.0, 1.0, 1.0, 1.0, 1.0, 1.0, 1.0, 1.0, 1.0, 1.0, 1.0, 1.0, 1.0, 1.0, 1.0, 1.0, 1.0, 1.0, 1.0, 1.0, 1.0, 1.0, 1.0, 1.0, 1.0, 1.0, 1.0, 1.0, 1.0, 1.0, 1.0, 1.0, 1.0, 1.0, 1.0, 1.0, 1.0, 1.0, 1.0, 1.0, 1.0, 1.0, 1.0, 1.0, 1.0, 1.0, 1.0, 1.0, 1.0, 1.0, 1.0, 1.0, 1.0, 1.0, 1.0, 1.0, 1.0, 1.0, 1.0, 1.0, 1.0, 1.0, 1.0, 1.0, 1.0, 1.0, 1.0, 1.0, 1.0, 1.0, 1.0, 1.0, 1.0, 1.0, 1.0, 1.0, 1.0, 1.0, 1.0, 1.0, 1.0, 1.0, 1.0, 1.0, 1.0, 1.0, 1.0, 1.0, 1.0, 1.0, 1.0, 1.0, 1.0, 1.0, 1.0, 1.0, 1.0, 1.0, 1.0, 1.0, 1.0, 1.0, 1.0, 1.0, 1.0, 1.0, 1.0, 1.0, 1.0, 1.0, 1.0, 1.0, 1.0, 1.0, 1.0, 1.0, 1.0, 1.0, 1.0, 1.0, 1.0, 1.0, 1.0, 1.0, 1.0, 1.0, 1.0, 1.0, 1.0, 1.0, 1.0, 1.0, 1.0, 1.0, 1.0, 1.0, 1.0, 1.0, 1.0, 1.0, 1.0, 1.0, 1.0, 1.0, 1.0, 1.0, 1.0, 1.0, 1.0, 1.0, 1.0, 1.0, 1.0, 1.0, 1.0, 1.0, 1.0, 1.0, 1.0, 1.0, 1.0, 1.0, 1.0, 1.0, 1.0, 1.0, 1.0, 1.0, 1.0, 1.0, 1.0, 1.0, 1.0, 1.0, 1.0, 1.0, 1.0, 1.0, 1.0, 1.0, 1.0, 1.0, 1.0, 1.0, 1.0, 1.0, 1.0, 1.0, 1.0, 1.0, 1.0, 1.0, 1.0, 1.0, 1.0, 1.0, 1.0, 1.0, 1.0, 1.0, 1.0, 1.0, 1.0, 1.0, 1.0, 1.0, 1.0, 1.0, 1.0, 1.0, 1.0, 1.0, 1.0, 1.0, 1.0, 1.0, 1.0, 1.0, 1.0, 1.0, 1.0, 1.0, 1.0, 1.0, 1.0, 1.0, 1.0, 1.0, 1.0, 1.0, 1.0, 1.0, 1.0, 1.0, 1.0, 1.0, 1.0, 1.0, 1.0, 1.0, 1.0, 1.0, 1.0, 1.0, 1.0, 1.0, 1.0, 1.0, 1.0, 1.0, 1.0, 1.0, 1.0, 1.0, 1.0, 1.0, 1.0, 1.0, 1.0, 1.0, 1.0, 1.0, 1.0, 1.0, 1.0, 1.0, 1.0, 1.0, 1.0, 1.0, 1.0, 1.0, 1.0, 1.0, 1.0, 1.0, 1.0, 1.0, 1.0, 1.0, 1.0, 1.0, 1.0, 1.0, 1.0, 1.0, 1.0, 1.0, 1.0, 1.0, 1.0, 1.0, 1.0, 1.0, 1.0, 1.0, 1.0, 1.0, 1.0, 1.0, 1.0, 1.0, 1.0, 1.0, 1.0, 1.0, 1.0, 1.0, 1.0, 1.0, 1.0, 1.0, 1.0, 1.0, 1.0, 1.0, 1.0, 1.0, 1.0, 1.0, 1.0, 1.0, 1.0, 1.0, 1.0, 1.0, 1.0, 1.0, 1.0, 1.0, 1.0, 1.0, 1.0, 1.0, 1.0, 1.0, 1.0, 1.0, 1.0, 1.0, 1.0, 1.0, 1.0, 1.0, 1.0, 1.0, 1.0, 1.0, 1.0, 1.0, 1.0, 1.0, 1.0, 1.0, 1.0, 1.0, 1.0, 1.0, 1.0, 1.0, 1.0, 1.0, 1.0, 1.0, 1.0, 1.0, 1.0, 1.0, 1.0, 1.0, 1.0, 1.0, 1.0, 1.0, 1.0, 1.0, 1.0, 1.0, 1.0, 1.0, 1.0, 1.0, 1.0, 1.0, 1.0, 1.0, 1.0, 1.0, 1.0, 1.0, 1.0, 1.0, 1.0, 1.0, 1.0, 1.0, 1.0, 1.0, 1.0, 1.0, 1.0, 1.0, 1.0, 1.0, 1.0, 1.0, 1.0, 1.0, 1.0, 1.0, 1.0, 1.0, 1.0, 1.0, 1.0, 1.0, 1.0, 1.0, 1.0, 1.0, 1.0, 1.0, 1.0, 1.0, 1.0, 1.0, 1.0, 1.0, 1.0, 1.0, 1.0, 1.0, 1.0, 1.0, 1.0, 1.0, 1.0, 1.0, 1.0, 1.0, 1.0, 1.0, 1.0, 1.0, 1.0, 1.0, 1.0, 1.0, 1.0, 1.0, 1.0, 1.0, 1.0, 1.0, 1.0, 1.0, 1.0, 1.0, 1.0, 1.0, 1.0, 1.0, 1.0, 1.0, 1.0, 1.0, 1.0, 1.0, 1.0, 1.0, 1.0, 1.0, 1.0, 1.0, 1.0, 1.0, 1.0, 1.0, 1.0, 1.0, 1.0, 1.0, 1.0, 1.0, 1.0, 1.0, 1.0, 1.0, 1.0, 1.0, 1.0, 1.0, 1.0, 1.0, 1.0, 1.0, 1.0, 1.0, 1.0, 1.0, 1.0, 1.0, 1.0, 1.0, 1.0, 1.0, 1.0, 1.0, 1.0, 1.0, 1.0, 1.0, 1.0, 1.0, 1.0, 1.0, 1.0, 1.0, 1.0, 1.0, 1.0, 1.0, 1.0, 1.0, 1.0, 1.0, 1.0, 1.0, 1.0, 1.0, 1.0, 1.0, 1.0, 1.0, 1.0, 1.0, 1.0, 1.0, 1.0, 1.0, 1.0, 1.0, 1.0, 1.0, 1.0, 1.0, 1.0, 1.0, 1.0, 1.0, 1.0, 1.0, 1.0, 1.0, 1.0, 1.0, 1.0, 1.0, 1.0, 1.0, 1.0, 1.0, 1.0, 1.0, 1.0, 1.0, 1.0, 1.0, 1.0, 1.0, 1.0, 1.0, 1.0, 1.0, 1.0, 1.0, 1.0, 1.0, 1.0, 1.0, 1.0, 1.0, 1.0, 1.0, 1.0, 1.0, 1.0, 1.0, 1.0, 1.0, 1.0, 1.0, 1.0, 1.0, 1.0, 1.0, 1.0, 1.0, 1.0, 1.0, 1.0, 1.0, 1.0, 1.0, 1.0, 1.0, 1.0, 1.0, 1.0, 1.0, 1.0, 1.0, 1.0, 1.0, 1.0, 1.0, 1.0, 1.0, 1.0, 1.0, 1.0, 1.0, 1.0, 1.0, 1.0, 1.0, 1.0, 1.0, 1.0, 1.0, 1.0, 1.0, 1.0, 1.0, 1.0, 1.0, 1.0, 1.0, 1.0, 1.0, 1.0, 1.0, 1.0, 1.0, 1.0, 1.0, 1.0, 1.0, 1.0, 1.0, 1.0, 1.0, 1.0, 1.0, 1.0, 1.0, 1.0, 1.0, 1.0, 1.0, 1.0, 1.0, 1.0, 1.0, 1.0, 1.0, 1.0, 1.0, 1.0, 1.0, 1.0, 1.0, 1.0, 1.0, 1.0, 1.0, 1.0, 1.0, 1.0, 1.0, 1.0, 1.0, 1.0, 1.0, 1.0, 1.0, 1.0, 1.0, 1.0, 1.0, 1.0, 1.0, 1.0, 1.0, 1.0, 1.0, 1.0, 1.0, 1.0, 1.0, 1.0, 1.0, 1.0, 1.0, 1.0, 1.0, 1.0, 1.0, 1.0, 1.0, 1.0, 1.0, 1.0, 1.0, 1.0, 1.0, 1.0, 1.0, 1.0, 1.0, 1.0, 1.0, 1.0, 1.0])
me_0x07631a3d_gmdl_002.materials.append(mat_material_001)
me_0x07631a3d_gmdl_002.use_remesh_fix_poles = True
me_0x07631a3d_gmdl_002.use_remesh_preserve_attributes = False
me_0x07631a3d_gmdl_002.update()
arm_armature = bpy.data.armatures.new('Armature')  # bones are not reproduced

# ---- objects
ob_model_4 = bpy.data.objects.new('Model-4', me_model_4)
ob_0_324652_bess50_clean_clean = bpy.data.objects.new('0,324652 BEsS50_clean_clean', me_0x07631a3d_gmdl_002)
ob_armature = bpy.data.objects.new('Armature', arm_armature)

# ---- transforms, parenting, visibility, modifiers, constraints
ob_model_4.location = (0.0, 0.0, 0.0)
ob_0_324652_bess50_clean_clean.parent = ob_armature
ob_0_324652_bess50_clean_clean.location = (0.0, 0.0, 0.0)
_vg = ob_0_324652_bess50_clean_clean.vertex_groups.new(name='Bone.001')
for _i, _w in zip([5, 6, 7, 8, 9, 47, 50, 51, 52, 62, 63, 64, 65, 66, 67, 68, 69, 83, 84, 85, 86, 87, 88, 89, 90, 107, 108, 109, 110], [0.06318, 0.0, 0.1572, 0.0, 0.04222, 0.00616, 0.1819, 0.2924, 0.2426, 1.0, 1.0, 1.0, 0.9982, 0.9983, 0.9997, 0.9947, 0.9965, 0.482, 0.7412, 0.9284, 0.8431, 0.6429, 0.8803, 0.453, 0.777, 0.9896, 0.9686, 0.9767, 0.9522]): _vg.add([_i], _w, 'REPLACE')
_vg = ob_0_324652_bess50_clean_clean.vertex_groups.new(name='Bone')
for _i, _w in zip([0, 1, 2, 3, 4, 5, 6, 7, 8, 9, 10, 11, 12, 13, 14, 15, 16, 17, 18, 19, 20, 21, 22, 23, 24, 25, 26, 27, 28, 29, 30, 31, 32, 33, 34, 35, 36, 37, 38, 39, 40, 41, 42, 43, 44, 45, 46, 47, 48, 49, 50, 51, 52, 53, 54, 55, 56, 75, 76, 77, 78, 79, 80, 81, 82, 83, 84, 85, 86, 87, 88, 89, 90, 91, 92, 93, 94, 95, 96, 97, 98, 101, 102, 104, 106, 108, 110], [0.9348, 0.9999, 1.0, 0.9058, 0.9999, 0.9001, 1.0, 0.833, 1.0, 0.9204, 1.0, 0.9276, 1.0, 1.0, 1.0, 1.0, 1.0, 1.0, 1.0, 1.0, 1.0, 1.0, 1.0, 1.0, 1.0, 1.0, 1.0, 1.0, 1.0, 1.0, 1.0, 1.0, 1.0, 1.0, 1.0, 1.0, 1.0, 1.0, 1.0, 1.0, 1.0, 1.0, 1.0, 1.0, 1.0, 1.0, 1.0, 0.804, 0.692, 0.8159, 0.8031, 0.701, 0.7406, 0.8476, 0.7421, 0.7963, 0.9839, 0.5974, 0.401, 0.1308, 0.2516, 0.5379, 0.1344, 0.6358, 0.2679, 0.5118, 0.2559, 0.07073, 0.155, 0.3504, 0.1177, 0.5404, 0.2201, 0.5465, 0.3317, 0.07917, 0.1237, 0.5536, 0.2121, 0.6071, 0.2594, 0.06109, 0.05432, 0.04602, 0.01391, 0.01202, 0.04438]): _vg.add([_i], _w, 'REPLACE')
_vg = ob_0_324652_bess50_clean_clean.vertex_groups.new(name='Bone.002')
for _i, _w in zip([2, 9, 10, 11, 53, 54, 55, 70, 71, 72, 73, 74, 75, 76, 77, 78, 79, 80, 81, 82, 103, 104, 105, 106], [0.0, 0.01607, 0.0, 0.05937, 0.1375, 0.2516, 0.1832, 0.9963, 0.9988, 0.9999, 0.9989, 0.9981, 0.3949, 0.5951, 0.8678, 0.7452, 0.4543, 0.8637, 0.3548, 0.7283, 0.9871, 0.9514, 0.989, 0.9676]): _vg.add([_i], _w, 'REPLACE')
_vg = ob_0_324652_bess50_clean_clean.vertex_groups.new(name='Bone.003')
for _i, _w in zip([0, 1, 3, 4, 5, 47, 48, 49, 57, 58, 59, 60, 61, 91, 92, 93, 94, 95, 96, 97, 98, 99, 100, 101, 102], [0.029, 7.641e-05, 0.08003, 5.537e-05, 0.02211, 0.1666, 0.3038, 0.1735, 0.9987, 0.999, 0.9998, 0.9936, 0.9975, 0.4432, 0.6656, 0.9201, 0.8742, 0.4405, 0.7856, 0.3837, 0.7367, 0.9899, 0.9817, 0.9383, 0.9449]): _vg.add([_i], _w, 'REPLACE')
_vg = ob_0_324652_bess50_clean_clean.vertex_groups.new(name='Bone.004')
for _i, _w in zip([57, 58, 59, 60, 61, 62, 63, 64, 65, 66, 67, 68, 69, 70, 71, 72, 73, 74, 77, 78, 80, 82, 85, 86, 88, 90, 93, 94, 96, 98, 99, 100, 101, 102, 103, 104, 105, 106, 107, 108, 109, 110], [0.4397, 0.4331, 0.5, 0.3785, 0.378, 0.375, 0.3751, 0.5, 0.3755, 0.3754, 0.5001, 0.3763, 0.3758, 0.3858, 0.3753, 0.5, 0.5003, 0.5005, 0.08981, 0.08854, 0.08981, 0.08839, 0.09036, 0.0896, 0.09, 0.08893, 0.09027, 0.08995, 0.08897, 0.08852, 0.2878, 0.2895, 0.2806, 0.2813, 0.2884, 0.2824, 0.288, 0.2884, 0.2878, 0.2888, 0.2905, 0.2827]): _vg.add([_i], _w, 'REPLACE')
_m = ob_0_324652_bess50_clean_clean.modifiers.new('Armature', 'ARMATURE')
_m.object = ob_armature
ob_armature.location = (0.0, 0.0, 0.0)

# ---- collection membership
scene.collection.objects.link(ob_model_4)
col_collection.objects.link(ob_0_324652_bess50_clean_clean)
col_collection.objects.link(ob_armature)

# ---- scene / render settings (as saved in the file)
scene.frame_start = 1; scene.frame_end = 250; scene.frame_set(8)
scene.render.engine = 'BLENDER_EEVEE_NEXT'
scene.cycles.sampling_pattern = 'TABULATED_SOBOL'
scene.cycles.use_light_tree = False
scene.view_settings.view_transform = 'Filmic'
bpy.context.view_layer.update()

# ---- added for rendering (the .blend has no active camera and no usable light): camera, sun
cam_auto = bpy.data.cameras.new('AutoCamera')
cam_auto.lens = 50.0
cam_auto.sensor_width = 36.0
cam_auto.clip_end = 1000.0
ob_auto_camera = bpy.data.objects.new('AutoCamera', cam_auto)
scene.collection.objects.link(ob_auto_camera)
ob_auto_camera.location = (0.655562, -0.942979, 0.542885)
ob_auto_camera.rotation_euler = (1.09748, -7.21219e-08, 0.694738)
scene.camera = ob_auto_camera
light_auto_sun = bpy.data.lights.new('AutoSun', 'SUN')
light_auto_sun.energy = 3.0
light_auto_sun.angle = 0.0523599
ob_auto_sun = bpy.data.objects.new('AutoSun', light_auto_sun)
scene.collection.objects.link(ob_auto_sun)
ob_auto_sun.rotation_euler = (0.872665, 0.174533, 0.523599)
bpy.context.view_layer.update()
